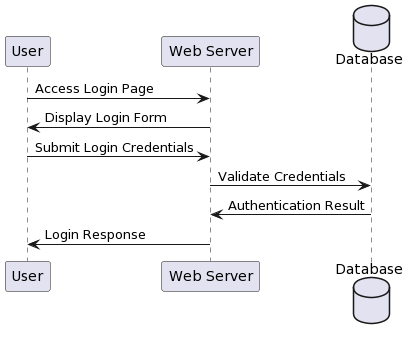

The diagram above was rendered by PlantUML. Its source (embedded in the PNG):
@startuml
participant "User" as U
participant "Web Server" as WS
database "Database" as DB

U -> WS: Access Login Page
WS -> U: Display Login Form

U -> WS: Submit Login Credentials
WS -> DB: Validate Credentials
DB -> WS: Authentication Result
WS -> U: Login Response
@enduml